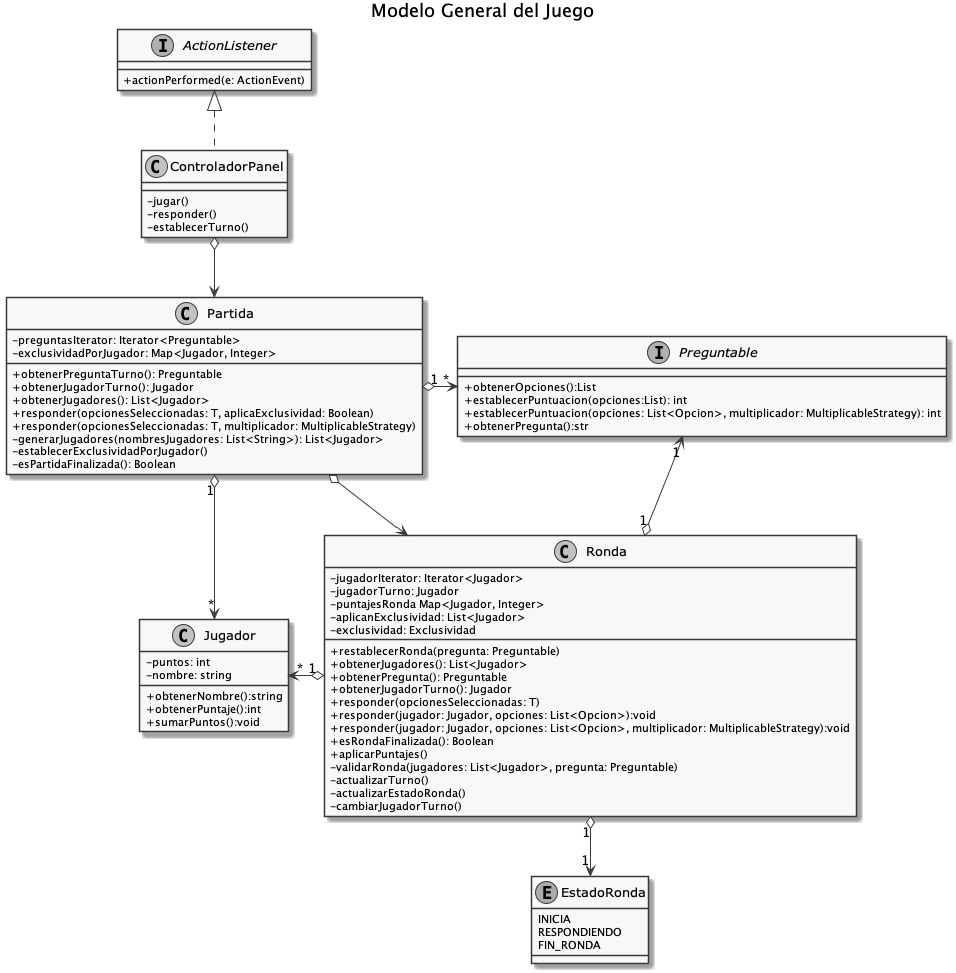

The diagram above was rendered by PlantUML. Its source (embedded in the PNG):
@startuml
!include vista.iuml
title Modelo General del Juego

class Jugador{
    - puntos: int
    - nombre: string

    + obtenerNombre():string
    + obtenerPuntaje():int
    + sumarPuntos():void
}

interface Preguntable{
    + obtenerOpciones():List
    + establecerPuntuacion(opciones:List): int
    + establecerPuntuacion(opciones: List<Opcion>, multiplicador: MultiplicableStrategy): int
    + obtenerPregunta():str
}

class Partida {
    - preguntasIterator: Iterator<Preguntable>
    - exclusividadPorJugador: Map<Jugador, Integer>
    + obtenerPreguntaTurno(): Preguntable
    + obtenerJugadorTurno(): Jugador
    + obtenerJugadores(): List<Jugador>
    + responder(opcionesSeleccionadas: T, aplicaExclusividad: Boolean)
    + responder(opcionesSeleccionadas: T, multiplicador: MultiplicableStrategy)
    - generarJugadores(nombresJugadores: List<String>): List<Jugador>
    - establecerExclusividadPorJugador()
    - esPartidaFinalizada(): Boolean
}

class Ronda{
    - jugadorIterator: Iterator<Jugador>
    - jugadorTurno: Jugador
    - puntajesRonda Map<Jugador, Integer>
    - aplicanExclusividad: List<Jugador>
    - exclusividad: Exclusividad
    + restablecerRonda(pregunta: Preguntable)
    + obtenerJugadores(): List<Jugador>
    + obtenerPregunta(): Preguntable
    + obtenerJugadorTurno(): Jugador
    + responder(opcionesSeleccionadas: T)
    + responder(jugador: Jugador, opciones: List<Opcion>):void
    + responder(jugador: Jugador, opciones: List<Opcion>, multiplicador: MultiplicableStrategy):void
    + esRondaFinalizada(): Boolean
    + aplicarPuntajes()
    - validarRonda(jugadores: List<Jugador>, pregunta: Preguntable)
    - actualizarTurno()
    - actualizarEstadoRonda()
    - cambiarJugadorTurno()
}

enum EstadoRonda{
    INICIA
    RESPONDIENDO
    FIN_RONDA
}

class ControladorPanel{
    - jugar()
    - responder()
    - establecerTurno()
}

interface ActionListener{
    + actionPerformed(e: ActionEvent)
}

ActionListener <|.. ControladorPanel
ControladorPanel o--> Partida
Partida o--> Ronda
Partida "1" o-right->"*" Preguntable
Partida "1" o--> "*" Jugador
Ronda "1" o-up->"1" Preguntable
Ronda "1" o-left->"*"Jugador
Ronda "1" o--> "1" EstadoRonda


@enduml